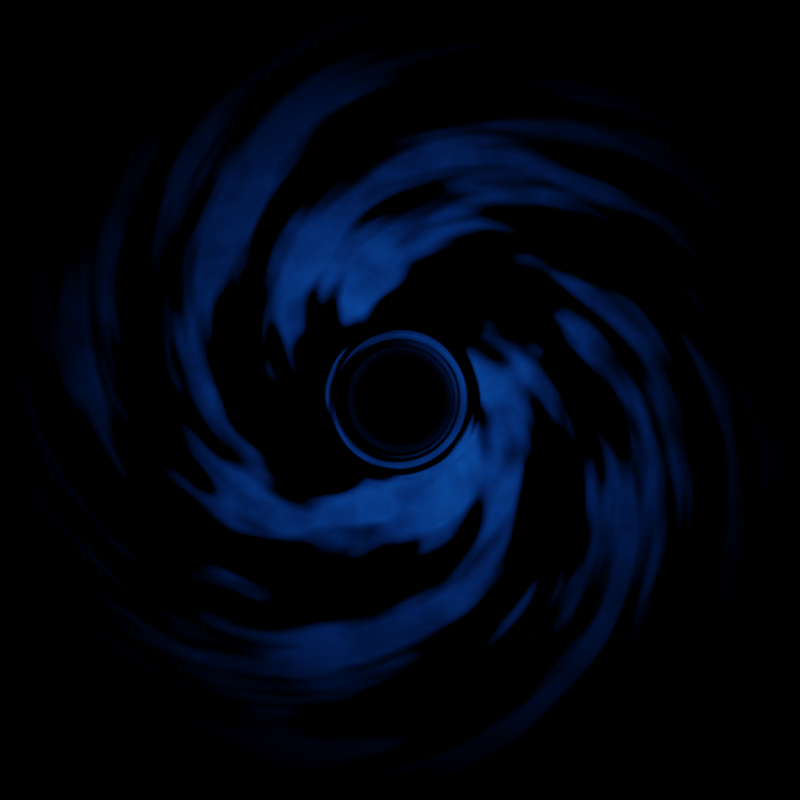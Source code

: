 # Source: cool_hole.blend  (saved by Blender 3.6.11; exported with 4.5.12 LTS)
import bpy
from mathutils import Matrix  # noqa: F401  (used for matrix-valued properties, if any)

bpy.ops.wm.read_factory_settings(use_empty=True)
scene = bpy.context.scene
scene.name = 'Scene'

# ---- collections
col_collection = bpy.data.collections.new('Collection'); scene.collection.children.link(col_collection)

# ---- materials (node trees are filled in below, after node groups)
mat_material_001 = bpy.data.materials.new('Material.001')

# ---- material node trees
mat_material_001.use_nodes = True; mat_material_001.node_tree.nodes.clear()
_N = mat_material_001.node_tree.nodes; _L = mat_material_001.node_tree.links
n0 = _N.new('ShaderNodeValToRGB'); n0.name = 'Color Ramp'; n0.location = (407, 201)
while len(n0.color_ramp.elements) > 1: n0.color_ramp.elements.remove(n0.color_ramp.elements[-1])
n0.color_ramp.elements[0].position = 0.4; n0.color_ramp.elements[0].color = (1.0, 1.0, 1.0, 1.0)
_e = n0.color_ramp.elements.new(0.4955); _e.color = (0.0, 0.0, 0.0, 1.0)
n1 = _N.new('ShaderNodeMath'); n1.name = 'Math.001'; n1.location = (957, 154)
n1.operation = 'MULTIPLY'
n2 = _N.new('ShaderNodeTexNoise'); n2.name = 'Noise Texture'; n2.location = (187, 176)
n2.noise_dimensions = '4D'
n2.inputs[1].default_value = 0.7
n3 = _N.new('ShaderNodeValToRGB'); n3.name = 'Color Ramp.001'; n3.location = (520, 468)
while len(n3.color_ramp.elements) > 1: n3.color_ramp.elements.remove(n3.color_ramp.elements[-1])
n3.color_ramp.elements[0].position = 0.4045; n3.color_ramp.elements[0].color = (0.005229, 0.08837, 0.5016, 1.0)
_e = n3.color_ramp.elements.new(0.8045); _e.color = (0.0, 0.0, 0.0, 1.0)
n4 = _N.new('ShaderNodeTexNoise'); n4.name = 'Noise Texture.001'; n4.location = (226, 470)
n4.inputs[2].default_value = 14.7
n4.inputs[3].default_value = 15.0
n5 = _N.new('ShaderNodeOutputMaterial'); n5.name = 'Material Output'; n5.location = (1956, 634)
n6 = _N.new('ShaderNodeAddShader'); n6.name = 'Add Shader'; n6.location = (1736, 637)
n7 = _N.new('ShaderNodeBsdfTransparent'); n7.name = 'Transparent BSDF'; n7.location = (1359, 691)
n8 = _N.new('ShaderNodeVectorMath'); n8.name = 'Vector Math.001'; n8.location = (77, -363)
n8.operation = 'LENGTH'
n9 = _N.new('ShaderNodeMapRange'); n9.name = 'Map Range'; n9.location = (297, -280)
n9.inputs[3].default_value = 1.0
n9.inputs[4].default_value = 0.0
n10 = _N.new('ShaderNodeMath'); n10.name = 'Math.003'; n10.location = (517, -257)
n10.operation = 'POWER'
n10.inputs[1].default_value = 2.0
n11 = _N.new('ShaderNodeTexCoord'); n11.name = 'Texture Coordinate.001'; n11.location = (-120, -437)
n12 = _N.new('ShaderNodeMapping'); n12.name = 'Mapping'; n12.location = (-390, 362)
n13 = _N.new('ShaderNodeVectorMath'); n13.name = 'Vector Math'; n13.location = (-1269, 105)
n13.operation = 'LENGTH'
n14 = _N.new('ShaderNodeCombineXYZ'); n14.name = 'Combine XYZ'; n14.location = (-609, 175)
n15 = _N.new('ShaderNodeMath'); n15.name = 'Math'; n15.location = (-829, 131)
n15.operation = 'POWER'
n15.inputs[1].default_value = 1.0
n16 = _N.new('ShaderNodeMath'); n16.name = 'Math.002'; n16.location = (-1049, 111)
n16.operation = 'MULTIPLY'
n16.inputs[1].default_value = 3.0
n17 = _N.new('ShaderNodeTexCoord'); n17.name = 'Texture Coordinate'; n17.location = (-1496, 338)
n18 = _N.new('ShaderNodeEmission'); n18.name = 'Emission'; n18.location = (1319, 392)
n19 = _N.new('ShaderNodeTexCoord'); n19.name = 'Texture Coordinate.002'; n19.location = (-832, -71)
n20 = _N.new('ShaderNodeValToRGB'); n20.name = 'Color Ramp.002'; n20.location = (-353, 8)
n20.color_ramp.interpolation = 'EASE'
while len(n20.color_ramp.elements) > 1: n20.color_ramp.elements.remove(n20.color_ramp.elements[-1])
n20.color_ramp.elements[0].position = 0.7818; n20.color_ramp.elements[0].color = (1.0, 1.0, 1.0, 1.0)
_e = n20.color_ramp.elements.new(0.8955); _e.color = (0.0, 0.0, 0.0, 1.0)
n21 = _N.new('ShaderNodeTexGradient'); n21.name = 'Gradient Texture'; n21.location = (-559, -78)
n21.gradient_type = 'SPHERICAL'
n22 = _N.new('ShaderNodeMath'); n22.name = 'Math.005'; n22.location = (737, -60)
n22.operation = 'MULTIPLY'
n23 = _N.new('ShaderNodeMath'); n23.name = 'Math.004'; n23.location = (-67, 128)
n23.operation = 'MULTIPLY'
n23.inputs[1].default_value = 4.0
_L.new(n6.outputs[0], n5.inputs[0])
_L.new(n7.outputs[0], n6.inputs[0])
_L.new(n1.outputs[0], n18.inputs[1])
_L.new(n2.outputs[0], n0.inputs[0])
_L.new(n17.outputs[3], n13.inputs[0])
_L.new(n17.outputs[3], n12.inputs[0])
_L.new(n12.outputs[0], n2.inputs[0])
_L.new(n14.outputs[0], n12.inputs[2])
_L.new(n15.outputs[0], n14.inputs[2])
_L.new(n16.outputs[0], n15.inputs[0])
_L.new(n0.outputs[0], n1.inputs[0])
_L.new(n22.outputs[0], n1.inputs[1])
_L.new(n11.outputs[3], n8.inputs[0])
_L.new(n8.outputs[1], n9.inputs[0])
_L.new(n13.outputs[1], n16.inputs[0])
_L.new(n9.outputs[0], n10.inputs[0])
_L.new(n3.outputs[0], n18.inputs[0])
_L.new(n4.outputs[1], n3.inputs[0])
_L.new(n18.outputs[0], n6.inputs[1])
_L.new(n19.outputs[3], n21.inputs[0])
_L.new(n21.outputs[1], n20.inputs[0])
_L.new(n23.outputs[0], n2.inputs[2])
_L.new(n20.outputs[0], n23.inputs[0])
_L.new(n10.outputs[0], n22.inputs[1])
_L.new(n20.outputs[0], n22.inputs[0])
n5.is_active_output = True

# ---- world
world_world = bpy.data.worlds.new('World'); scene.world = world_world
world_world.use_nodes = True; world_world.node_tree.nodes.clear()
_N = world_world.node_tree.nodes; _L = world_world.node_tree.links
n0 = _N.new('ShaderNodeOutputWorld'); n0.name = 'World Output'; n0.location = (300, 300)
n1 = _N.new('ShaderNodeBackground'); n1.name = 'Background'; n1.location = (10, 300)
n1.inputs[0].default_value = (0.0, 0.0, 0.0, 1.0)
n1.inputs[1].default_value = 0.0
_L.new(n1.outputs[0], n0.inputs[0])
n0.is_active_output = True
world_world.color = (0.05088, 0.05088, 0.05088)
world_world.use_sun_shadow = False
world_world.sun_shadow_jitter_overblur = 0.0

# ---- cameras
cam_camera_001 = bpy.data.cameras.new('Camera.001')
cam_camera_001.type = 'ORTHO'
cam_camera_001.ortho_scale = 2.0

# ---- meshes
me_plane = bpy.data.meshes.new('Plane')
me_plane.from_pydata([(-1.0, -1.0, 0.0), (1.0, -1.0, 0.0), (-1.0, 1.0, 0.0), (1.0, 1.0, 0.0)], [], [(0, 1, 3, 2)])
_uv = me_plane.uv_layers.new(name='UVMap')
_uv.uv.foreach_set('vector', [0.0, 0.0, 1.0, 0.0, 1.0, 1.0, 0.0, 1.0])
me_plane.materials.append(mat_material_001)
me_plane.update()

# ---- objects
ob_camera = bpy.data.objects.new('Camera', cam_camera_001)
ob_plane = bpy.data.objects.new('Plane', me_plane)

# ---- transforms, parenting, visibility, modifiers, constraints
ob_camera.location = (0.0, 0.0, 5.0)
ob_plane.location = (0.0, 0.0, 0.0)

# ---- collection membership
col_collection.objects.link(ob_camera)
col_collection.objects.link(ob_plane)

# ---- scene / render settings (as saved in the file)
scene.camera = ob_camera
scene.frame_start = 1; scene.frame_end = 250; scene.frame_set(1)
scene.render.engine = 'CYCLES'
scene.render.resolution_x = 500
scene.render.resolution_y = 500
scene.cycles.sampling_pattern = 'TABULATED_SOBOL'
scene.view_settings.view_transform = 'Filmic'
bpy.context.view_layer.update()
